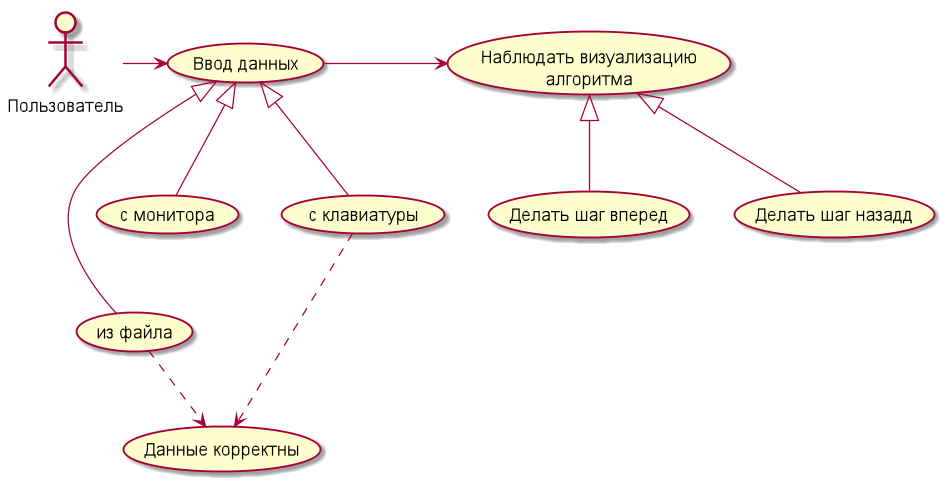

The diagram above was rendered by PlantUML. Its source (embedded in the PNG):
@startuml
       :Пользователь:
       usecase UC1 as "Ввод данных"
       usecase UC6 as "Наблюдать визуализацию
       алгоритма"
       Пользователь -> (UC1)
       (UC1) <|-- (с монитора)
       (UC1) <|-- (с клавиатуры)
       (UC1) <|-- (из файла)
       (из файла) .> (Данные корректны)
       (с клавиатуры) ...> (Данные корректны)
       (UC1) -> (UC6)
       (UC6) <|-- (Делать шаг вперед)
       (UC6) <|-- (Делать шаг назадд)
       @enduml